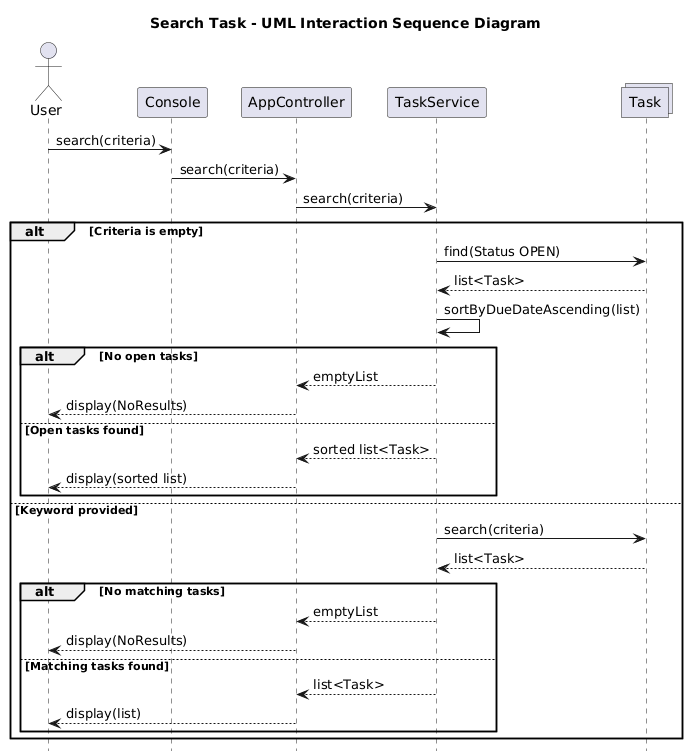

The diagram above was rendered by PlantUML. Its source (embedded in the PNG):
@startuml
title Search Task - UML Interaction Sequence Diagram
actor User
participant Console
participant AppController as TC
participant "TaskService" as TS

collections "Task" as TR order 20



User -> Console: search(criteria)
Console -> TC: search(criteria)
TC -> TS: search(criteria)


alt Criteria is empty
    TS -> TR : find(Status OPEN)
    TR --> TS : list<Task>
    TS -> TS : sortByDueDateAscending(list)

    alt No open tasks
        TS --> TC : emptyList
        TC --> User : display(NoResults)
    else Open tasks found
        TS --> TC : sorted list<Task>
        TC --> User : display(sorted list)
    end

else Keyword provided
    TS -> TR : search(criteria)
    TR --> TS : list<Task>

    alt No matching tasks
        TS --> TC : emptyList
        TC --> User : display(NoResults)
    else Matching tasks found
        TS --> TC : list<Task>
        TC --> User : display(list)
    end
end

hide footbox
@enduml